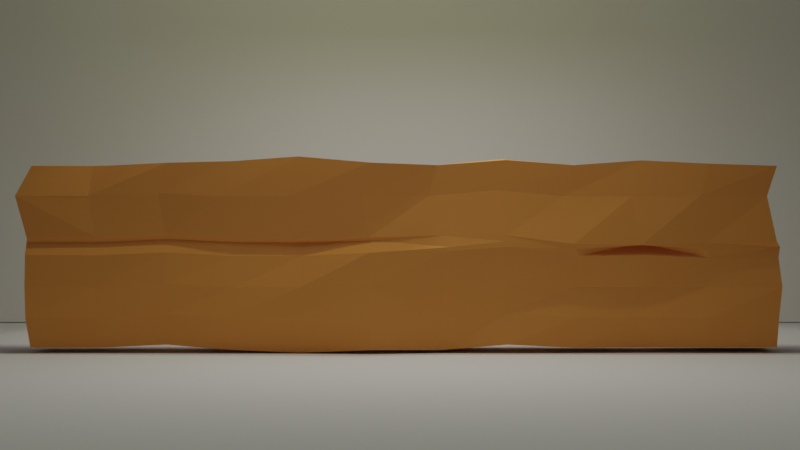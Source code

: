 # Source: ui.blend  (saved by Blender 2.92.15; exported with 4.5.12 LTS)
import bpy
from mathutils import Matrix  # noqa: F401  (used for matrix-valued properties, if any)

bpy.ops.wm.read_factory_settings(use_empty=True)
scene = bpy.context.scene
scene.name = 'Scene'

# ---- collections
col_collection = bpy.data.collections.new('Collection'); scene.collection.children.link(col_collection)

# ---- materials (node trees are filled in below, after node groups)
mat_material = bpy.data.materials.new('Material')
mat_material.alpha_threshold = 0.0
mat_material.line_color = (0.0, 0.0, 0.0, 1.0)

# ---- material node trees
mat_material.use_nodes = True; mat_material.node_tree.nodes.clear()
_N = mat_material.node_tree.nodes; _L = mat_material.node_tree.links
n0 = _N.new('ShaderNodeOutputMaterial'); n0.name = 'Material Output'; n0.location = (300, 300)
n1 = _N.new('ShaderNodeBsdfPrincipled'); n1.name = 'Principled BSDF'; n1.location = (10, 300)
n1.distribution = 'GGX'
n1.subsurface_method = 'BURLEY'
n1.inputs[0].default_value = (0.8, 0.3385, 0.08955, 1.0)
n1.inputs[2].default_value = 1.0
n1.inputs[3].default_value = 1.45
n1.inputs[13].default_value = 0.09504
n1.inputs[27].default_value = (0.0, 0.0, 0.0, 1.0)
n1.inputs[28].default_value = 1.0
_L.new(n1.outputs[0], n0.inputs[0])
n0.is_active_output = True

# ---- world
world_world = bpy.data.worlds.new('World'); scene.world = world_world
world_world.use_nodes = True; world_world.node_tree.nodes.clear()
_N = world_world.node_tree.nodes; _L = world_world.node_tree.links
n0 = _N.new('ShaderNodeOutputWorld'); n0.name = 'World Output'; n0.location = (300, 300)
n1 = _N.new('ShaderNodeBackground'); n1.name = 'Background'; n1.location = (10, 300)
n1.inputs[0].default_value = (0.05088, 0.05088, 0.05088, 1.0)
_L.new(n1.outputs[0], n0.inputs[0])
n0.is_active_output = True
world_world.color = (0.05088, 0.05088, 0.05088)
world_world.use_sun_shadow = False
world_world.sun_shadow_jitter_overblur = 0.0

# ---- cameras
cam_camera = bpy.data.cameras.new('Camera')
cam_camera.clip_end = 100.0
cam_camera.lens = 50.84
cam_camera.ortho_scale = 7.314

# ---- lights
light_light = bpy.data.lights.new('Light', 'POINT')
light_light.color = (0.9933, 1.0, 0.5204)
light_light.transmission_factor = 0.0
light_light.energy = 1000.0
light_light.shadow_soft_size = 0.1
light_light.shadow_maximum_resolution = 0.006
light_light.use_absolute_resolution = True
light_x = bpy.data.lights.new('面光', 'AREA')
light_x.color = (1.0, 0.9305, 0.966)
light_x.transmission_factor = 0.0
light_x.energy = 236.2
light_x.shadow_soft_size = 9.937
light_x.shadow_maximum_resolution = 0.006
light_x.use_absolute_resolution = True
light_x.size = 9.937
light_x.size_y = 1.0
light_x_1 = bpy.data.lights.new('聚光', 'SPOT')
light_x_1.transmission_factor = 0.0
light_x_1.energy = 705.7
light_x_1.shadow_soft_size = 0.25
light_x_1.shadow_maximum_resolution = 0.006
light_x_1.use_absolute_resolution = True
light_x_1.spot_size = 1.676

# ---- meshes
me_cube = bpy.data.meshes.new('Cube')
me_cube.from_pydata([(1.009, 1.0, 1.0), (1.036, 1.003, -1.0), (1.0, -1.0, 1.0), (1.0, -1.0, -1.0), (-1.0, 1.0, 1.0), (-1.0, 1.0, -1.0), (-1.0, -1.0, 1.0), (-1.125, -1.005, -1.035), (-1.0, 0.8182, -1.0), (-1.0, 0.6364, -0.9659), (-1.0, 0.4545, -1.0), (-1.0, 0.2727, -1.0), (-0.7685, 0.09081, -1.0), (-1.196, -0.09005, -1.039), (-1.246, -0.2727, -0.9835), (-1.097, -0.4545, -1.019), (-1.139, -0.6364, -1.0), (-1.141, -0.8242, -1.039), (1.0, 0.6364, 1.034), (1.13, 0.461, 1.049), (1.246, 0.284, 1.1), (1.5, 0.09021, 1.029), (1.015, -0.09006, 1.007), (1.0, -0.2727, 1.064), (1.015, -0.4545, 1.007), (0.9989, -0.636, 1.06), (1.051, -0.818, 1.023), (-1.016, -0.8182, 1.003), (-1.243, -0.6365, 1.02), (-1.168, -0.4547, 1.041), (-1.134, -0.2727, 1.103), (-1.043, -0.09091, 1.013), (-0.6757, 0.09091, 1.0), (-1.0, 0.2727, 1.0), (-1.0, 0.4545, 1.0), (-1.0, 0.6364, 1.034), (-1.0, 0.8182, 1.0), (1.0, -0.8182, -1.0), (0.8856, -0.6365, -1.0), (1.088, -0.4571, -1.0), (1.199, -0.2762, -0.9627), (1.058, -0.09537, -1.027), (1.456, 0.0908, -1.016), (1.122, 0.2791, -1.054), (1.1, 0.4554, -1.025), (1.069, 0.6364, -0.9659), (1.01, 0.8191, -1.0), (1.248, 1.04, 0.6681), (1.174, 1.015, 0.02242), (1.187, 1.016, -0.3323), (1.275, 1.012, -0.6667), (-1.204, -1.003, -0.6667), (-1.194, -1.006, -0.3335), (-1.0, -1.0, 2.98e-08), (-1.0, -0.9731, 0.6667), (1.002, -0.9731, 0.6666), (1.058, -1.003, -0.00721), (1.133, -1.012, -0.3336), (1.197, -1.002, -0.6667), (-1.0, 1.027, 0.6667), (-1.009, 1.0, -0.001222), (-1.139, 1.012, -0.333), (-1.065, 1.013, -0.6665), (1.114, 0.8269, 0.0152), (1.121, 0.8288, -0.333), (1.281, 0.8252, -0.6667), (1.002, 0.6634, 0.7008), (1.092, 0.6364, 0.04787), (1.212, 0.6364, -0.2979), (1.272, 0.6434, -0.6324), (1.197, 0.4896, 0.6633), (1.039, 0.4546, 0.005767), (1.257, 0.4547, -0.3331), (1.393, 0.4744, -0.6608), (1.233, 0.3093, 0.6627), (1.065, 0.2767, 0.007453), (1.46, 0.2761, -0.3328), (1.423, 0.3003, -0.6582), (1.33, 0.1178, 0.6676), (1.603, 0.09448, 0.04551), (1.599, 0.09077, -0.3333), (1.619, 0.09798, -0.6673), (1.0, -0.06402, 0.6667), (1.391, -0.1093, 0.06057), (1.237, -0.1051, -0.3451), (1.146, -0.09112, -0.6717), (1.0, -0.2458, 0.7303), (1.316, -0.2777, 0.1091), (1.246, -0.2807, -0.2763), (1.133, -0.2697, -0.6089), (1.007, -0.4276, 0.6665), (1.293, -0.4656, 0.009921), (1.045, -0.4554, -0.3326), (1.263, -0.4523, -0.6667), (1.092, -0.6086, 0.6634), (1.221, -0.6448, 0.01816), (1.008, -0.6364, -0.3332), (1.205, -0.6224, -0.6667), (1.133, -0.7903, 0.6644), (1.06, -0.817, -0.01154), (1.09, -0.823, -0.3334), (1.254, -0.8133, -0.6667), (-1.0, -0.7913, 0.6667), (-1.076, -0.8187, -0.004238), (-1.281, -0.8233, -0.3338), (-1.214, -0.8217, -0.6667), (-1.138, -0.6095, 0.6667), (-1.358, -0.6318, -0.02393), (-1.301, -0.6365, -0.3475), (-1.138, -0.6294, -0.6667), (-1.0, -0.4277, 0.6667), (-1.34, -0.4513, -0.01371), (-1.01, -0.4545, -0.3341), (-1.0, -0.4475, -0.6667), (-1.0, -0.2458, 0.7303), (-1.327, -0.2718, 0.03201), (-1.204, -0.2644, -0.2697), (-1.001, -0.2657, -0.6032), (-1.0, -0.06402, 0.6667), (-1.177, -0.08933, -0.0123), (-1.243, -0.07841, -0.333), (-1.127, -0.08083, -0.6913), (-0.6757, 0.1178, 0.6667), (-0.7707, 0.09091, -0.00912), (-1.106, 0.0992, -0.3334), (-1.15, 0.09159, -0.669), (-1.0, 0.2996, 0.6667), (-1.347, 0.2639, -0.03077), (-1.033, 0.2728, -0.335), (-1.261, 0.2666, -0.6667), (-1.0, 0.4814, 0.6667), (-1.289, 0.4529, -0.03171), (-1.22, 0.4546, -0.3343), (-1.274, 0.4514, -0.6667), (-1.0, 0.6633, 0.7008), (-1.287, 0.6359, -0.005202), (-1.256, 0.6363, -0.3026), (-1.268, 0.6431, -0.6325), (-1.0, 0.8451, 0.6667), (-1.232, 0.8176, -0.03011), (-1.211, 0.8183, -0.3348), (-1.165, 0.8253, -0.6667), (0.8346, 1.017, 0.1596), (1.002, 1.014, 0.2136), (-1.243, -1.0, 0.1571), (-1.068, -0.9966, 0.2081), (1.162, -0.997, 0.1625), (1.003, -1.008, 0.1078), (-1.243, 1.0, 0.1571), (-1.068, 1.003, 0.2082), (0.7876, 0.8261, 0.1576), (0.9643, 0.8265, 0.2105), (0.7564, 0.6364, 0.1917), (0.9322, 0.6398, 0.242), (0.7561, 0.4545, 0.1578), (0.9322, 0.458, 0.2077), (0.7559, 0.2727, 0.1579), (1.002, 0.2806, 0.1855), (1.218, 0.08432, 0.1795), (1.294, 0.09368, 0.2142), (1.368, -0.1228, 0.1078), (1.249, -0.09948, 0.2332), (1.293, -0.2725, 0.1713), (1.263, -0.2701, 0.2367), (1.356, -0.4561, 0.08382), (1.386, -0.4526, 0.1419), (0.651, -0.6356, 0.1498), (1.316, -0.633, 0.1279), (1.174, -0.8094, 0.1553), (1.132, -0.8092, 0.07875), (-1.243, -0.8182, 0.1574), (-1.068, -0.8148, 0.2078), (-1.382, -0.6364, 0.1577), (-1.221, -0.6325, 0.2081), (-1.348, -0.4529, 0.1717), (-1.298, -0.4481, 0.2235), (-1.298, -0.272, 0.2287), (-1.184, -0.2681, 0.2765), (-1.244, -0.09091, 0.1579), (-1.078, -0.08755, 0.2072), (-1.163, 0.08799, 0.1971), (-0.822, 0.0943, 0.2176), (-1.403, 0.2652, 0.1635), (-1.359, 0.2625, 0.2116), (-1.309, 0.4516, 0.1595), (-1.21, 0.4522, 0.2038), (-1.274, 0.6364, 0.1872), (-1.149, 0.6398, 0.2299), (-1.129, 0.8215, 0.1992), (-1.254, 0.8182, 0.1558), (0.8464, 0.7978, 1.004), (0.8464, 0.8382, 1.0), (0.8264, 0.8182, 1.0), (1.02, 0.8539, 0.6677), (1.009, 0.8497, 0.6715), (1.004, 0.8523, 0.6479)], [], [(26, 27, 6, 2), (55, 2, 6, 54), (138, 36, 4, 59), (17, 37, 3, 7), (98, 26, 2, 55), (59, 4, 0, 47), (151, 195, 194, 66, 153), (190, 192, 36, 35, 18), (66, 18, 19, 70), (70, 19, 20, 74), (74, 20, 21, 78), (78, 21, 22, 82), (82, 22, 23, 86), (86, 23, 24, 90), (90, 24, 25, 94), (94, 25, 26, 98), (5, 1, 46, 8), (8, 46, 45, 9), (9, 45, 44, 10), (10, 44, 43, 11), (11, 43, 42, 12), (12, 42, 41, 13), (13, 41, 40, 14), (14, 40, 39, 15), (15, 39, 38, 16), (16, 38, 37, 17), (54, 6, 27, 102), (102, 27, 28, 106), (106, 28, 29, 110), (110, 29, 30, 114), (114, 30, 31, 118), (118, 31, 32, 122), (122, 32, 33, 126), (126, 33, 34, 130), (130, 34, 35, 134), (134, 35, 36, 138), (194, 190, 18, 66), (47, 0, 191, 193), (18, 35, 34, 19), (19, 34, 33, 20), (20, 33, 32, 21), (21, 32, 31, 22), (22, 31, 30, 23), (23, 30, 29, 24), (24, 29, 28, 25), (25, 28, 27, 26), (9, 137, 141, 8), (137, 136, 140, 141), (136, 135, 139, 140), (135, 186, 189, 139), (10, 133, 137, 9), (133, 132, 136, 137), (132, 131, 135, 136), (187, 134, 138, 188), (131, 184, 186, 135), (11, 129, 133, 10), (129, 128, 132, 133), (128, 127, 131, 132), (185, 130, 134, 187), (127, 182, 184, 131), (12, 125, 129, 11), (125, 124, 128, 129), (124, 123, 127, 128), (183, 126, 130, 185), (123, 180, 182, 127), (13, 121, 125, 12), (121, 120, 124, 125), (120, 119, 123, 124), (181, 122, 126, 183), (119, 178, 180, 123), (14, 117, 121, 13), (117, 116, 120, 121), (116, 115, 119, 120), (179, 118, 122, 181), (115, 176, 178, 119), (15, 113, 117, 14), (113, 112, 116, 117), (112, 111, 115, 116), (177, 114, 118, 179), (111, 174, 176, 115), (16, 109, 113, 15), (109, 108, 112, 113), (108, 107, 111, 112), (175, 110, 114, 177), (107, 172, 174, 111), (17, 105, 109, 16), (105, 104, 108, 109), (104, 103, 107, 108), (173, 106, 110, 175), (103, 170, 172, 107), (7, 51, 105, 17), (51, 52, 104, 105), (52, 53, 103, 104), (146, 55, 54, 145), (53, 144, 170, 103), (38, 97, 101, 37), (97, 96, 100, 101), (96, 95, 99, 100), (171, 102, 106, 173), (95, 166, 169, 99), (39, 93, 97, 38), (93, 92, 96, 97), (92, 91, 95, 96), (167, 94, 98, 168), (91, 164, 166, 95), (40, 89, 93, 39), (89, 88, 92, 93), (88, 87, 91, 92), (165, 90, 94, 167), (87, 162, 164, 91), (41, 85, 89, 40), (85, 84, 88, 89), (84, 83, 87, 88), (163, 86, 90, 165), (83, 160, 162, 87), (42, 81, 85, 41), (81, 80, 84, 85), (80, 79, 83, 84), (161, 82, 86, 163), (79, 158, 160, 83), (43, 77, 81, 42), (77, 76, 80, 81), (76, 75, 79, 80), (159, 78, 82, 161), (75, 156, 158, 79), (44, 73, 77, 43), (73, 72, 76, 77), (72, 71, 75, 76), (157, 74, 78, 159), (71, 154, 156, 75), (45, 69, 73, 44), (69, 68, 72, 73), (68, 67, 71, 72), (155, 70, 74, 157), (67, 152, 154, 71), (46, 65, 69, 45), (65, 64, 68, 69), (64, 63, 67, 68), (153, 66, 70, 155), (63, 150, 152, 67), (1, 50, 65, 46), (50, 49, 64, 65), (49, 48, 63, 64), (56, 147, 144, 53), (60, 148, 142, 48), (5, 62, 50, 1), (62, 61, 49, 50), (61, 60, 48, 49), (48, 142, 150, 63), (37, 101, 58, 3), (101, 100, 57, 58), (100, 99, 56, 57), (188, 138, 59, 149), (99, 169, 147, 56), (8, 141, 62, 5), (141, 140, 61, 62), (140, 139, 60, 61), (143, 47, 193, 195, 151), (139, 189, 148, 60), (3, 58, 51, 7), (58, 57, 52, 51), (57, 56, 53, 52), (145, 54, 102, 171), (168, 98, 55, 146), (187, 188, 189, 186), (185, 187, 186, 184), (183, 185, 184, 182), (181, 183, 182, 180), (179, 181, 180, 178), (177, 179, 178, 176), (175, 177, 176, 174), (173, 175, 174, 172), (171, 173, 172, 170), (145, 171, 170, 144), (167, 168, 169, 166), (165, 167, 166, 164), (163, 165, 164, 162), (161, 163, 162, 160), (159, 161, 160, 158), (157, 159, 158, 156), (155, 157, 156, 154), (153, 155, 154, 152), (151, 153, 152, 150), (143, 151, 150, 142), (149, 143, 142, 148), (168, 146, 147, 169), (188, 149, 148, 189), (146, 145, 144, 147), (149, 59, 47, 143), (190, 191, 192), (0, 4, 36, 192, 191), (190, 194, 195, 193, 191)])
_uv = me_cube.uv_layers.new(name='UVMap')
_uv.uv.foreach_set('vector', [0.625, 0.7273, 0.875, 0.7273, 0.875, 0.75, 0.625, 0.75, 0.5833, 0.75, 0.625, 0.75, 0.625, 1.0, 0.5833, 1.0, 0.5833, 0.2273, 0.625, 0.2273, 0.625, 0.25, 0.5833, 0.25, 0.125, 0.7273, 0.375, 0.7273, 0.375, 0.75, 0.125, 0.75, 0.5833, 0.7273, 0.625, 0.7273, 0.625, 0.75, 0.5833, 0.75, 0.5833, 0.25, 0.625, 0.25, 0.625, 0.5, 0.5833, 0.5, 0.547, 0.5227, 0.5818, 0.5227, 0.5833, 0.5253, 0.5833, 0.5455, 0.547, 0.5455, 0.625, 0.5253, 0.6275, 0.5227, 0.875, 0.5227, 0.875, 0.5455, 0.625, 0.5455, 0.5833, 0.5455, 0.625, 0.5455, 0.625, 0.5682, 0.5833, 0.5682, 0.5833, 0.5682, 0.625, 0.5682, 0.625, 0.5909, 0.5833, 0.5909, 0.5833, 0.5909, 0.625, 0.5909, 0.625, 0.6136, 0.5833, 0.6136, 0.5833, 0.6136, 0.625, 0.6136, 0.625, 0.6364, 0.5833, 0.6364, 0.5833, 0.6364, 0.625, 0.6364, 0.625, 0.6591, 0.5833, 0.6591, 0.5833, 0.6591, 0.625, 0.6591, 0.625, 0.6818, 0.5833, 0.6818, 0.5833, 0.6818, 0.625, 0.6818, 0.625, 0.7045, 0.5833, 0.7045, 0.5833, 0.7045, 0.625, 0.7045, 0.625, 0.7273, 0.5833, 0.7273, 0.125, 0.5, 0.375, 0.5, 0.375, 0.5227, 0.125, 0.5227, 0.125, 0.5227, 0.375, 0.5227, 0.375, 0.5455, 0.125, 0.5455, 0.125, 0.5455, 0.375, 0.5455, 0.375, 0.5682, 0.125, 0.5682, 0.125, 0.5682, 0.375, 0.5682, 0.375, 0.5909, 0.125, 0.5909, 0.125, 0.5909, 0.375, 0.5909, 0.375, 0.6136, 0.125, 0.6136, 0.125, 0.6136, 0.375, 0.6136, 0.375, 0.6364, 0.125, 0.6364, 0.125, 0.6364, 0.375, 0.6364, 0.375, 0.6591, 0.125, 0.6591, 0.125, 0.6591, 0.375, 0.6591, 0.375, 0.6818, 0.125, 0.6818, 0.125, 0.6818, 0.375, 0.6818, 0.375, 0.7045, 0.125, 0.7045, 0.125, 0.7045, 0.375, 0.7045, 0.375, 0.7273, 0.125, 0.7273, 0.5833, 0.0, 0.625, 0.0, 0.625, 0.02273, 0.5833, 0.02273, 0.5833, 0.02273, 0.625, 0.02273, 0.625, 0.04545, 0.5833, 0.04545, 0.5833, 0.04545, 0.625, 0.04545, 0.625, 0.06818, 0.5833, 0.06818, 0.5833, 0.06818, 0.625, 0.06818, 0.625, 0.09091, 0.5833, 0.09091, 0.5833, 0.09091, 0.625, 0.09091, 0.625, 0.1136, 0.5833, 0.1136, 0.5833, 0.1136, 0.625, 0.1136, 0.625, 0.1364, 0.5833, 0.1364, 0.5833, 0.1364, 0.625, 0.1364, 0.625, 0.1591, 0.5833, 0.1591, 0.5833, 0.1591, 0.625, 0.1591, 0.625, 0.1818, 0.5833, 0.1818, 0.5833, 0.1818, 0.625, 0.1818, 0.625, 0.2045, 0.5833, 0.2045, 0.5833, 0.2045, 0.625, 0.2045, 0.625, 0.2273, 0.5833, 0.2273, 0.5833, 0.5253, 0.625, 0.5253, 0.625, 0.5455, 0.5833, 0.5455, 0.5833, 0.5, 0.625, 0.5, 0.625, 0.5202, 0.5833, 0.5202, 0.625, 0.5455, 0.875, 0.5455, 0.875, 0.5682, 0.625, 0.5682, 0.625, 0.5682, 0.875, 0.5682, 0.875, 0.5909, 0.625, 0.5909, 0.625, 0.5909, 0.875, 0.5909, 0.875, 0.6136, 0.625, 0.6136, 0.625, 0.6136, 0.875, 0.6136, 0.875, 0.6364, 0.625, 0.6364, 0.625, 0.6364, 0.875, 0.6364, 0.875, 0.6591, 0.625, 0.6591, 0.625, 0.6591, 0.875, 0.6591, 0.875, 0.6818, 0.625, 0.6818, 0.625, 0.6818, 0.875, 0.6818, 0.875, 0.7045, 0.625, 0.7045, 0.625, 0.7045, 0.875, 0.7045, 0.875, 0.7273, 0.625, 0.7273, 0.375, 0.2045, 0.4167, 0.2045, 0.4167, 0.2273, 0.375, 0.2273, 0.4167, 0.2045, 0.4583, 0.2045, 0.4583, 0.2273, 0.4167, 0.2273, 0.4583, 0.2045, 0.5, 0.2045, 0.5, 0.2273, 0.4583, 0.2273, 0.5, 0.2045, 0.5334, 0.2045, 0.5334, 0.2273, 0.5, 0.2273, 0.375, 0.1818, 0.4167, 0.1818, 0.4167, 0.2045, 0.375, 0.2045, 0.4167, 0.1818, 0.4583, 0.1818, 0.4583, 0.2045, 0.4167, 0.2045, 0.4583, 0.1818, 0.5, 0.1818, 0.5, 0.2045, 0.4583, 0.2045, 0.547, 0.2045, 0.5833, 0.2045, 0.5833, 0.2273, 0.547, 0.2273, 0.5, 0.1818, 0.5334, 0.1818, 0.5334, 0.2045, 0.5, 0.2045, 0.375, 0.1591, 0.4167, 0.1591, 0.4167, 0.1818, 0.375, 0.1818, 0.4167, 0.1591, 0.4583, 0.1591, 0.4583, 0.1818, 0.4167, 0.1818, 0.4583, 0.1591, 0.5, 0.1591, 0.5, 0.1818, 0.4583, 0.1818, 0.5469, 0.1818, 0.5833, 0.1818, 0.5833, 0.2045, 0.547, 0.2045, 0.5, 0.1591, 0.5335, 0.1591, 0.5334, 0.1818, 0.5, 0.1818, 0.375, 0.1364, 0.4167, 0.1364, 0.4167, 0.1591, 0.375, 0.1591, 0.4167, 0.1364, 0.4583, 0.1364, 0.4583, 0.1591, 0.4167, 0.1591, 0.4583, 0.1364, 0.5, 0.1364, 0.5, 0.1591, 0.4583, 0.1591, 0.5469, 0.1591, 0.5833, 0.1591, 0.5833, 0.1818, 0.5469, 0.1818, 0.5, 0.1364, 0.5335, 0.1364, 0.5335, 0.1591, 0.5, 0.1591, 0.375, 0.1136, 0.4167, 0.1136, 0.4167, 0.1364, 0.375, 0.1364, 0.4167, 0.1136, 0.4583, 0.1136, 0.4583, 0.1364, 0.4167, 0.1364, 0.4583, 0.1136, 0.5, 0.1136, 0.5, 0.1364, 0.4583, 0.1364, 0.5469, 0.1364, 0.5833, 0.1364, 0.5833, 0.1591, 0.5469, 0.1591, 0.5, 0.1136, 0.5335, 0.1136, 0.5335, 0.1364, 0.5, 0.1364, 0.375, 0.09091, 0.4167, 0.09091, 0.4167, 0.1136, 0.375, 0.1136, 0.4167, 0.09091, 0.4583, 0.09091, 0.4583, 0.1136, 0.4167, 0.1136, 0.4583, 0.09091, 0.5, 0.09091, 0.5, 0.1136, 0.4583, 0.1136, 0.5469, 0.1136, 0.5833, 0.1136, 0.5833, 0.1364, 0.5469, 0.1364, 0.5, 0.09091, 0.5335, 0.09091, 0.5335, 0.1136, 0.5, 0.1136, 0.375, 0.06818, 0.4167, 0.06818, 0.4167, 0.09091, 0.375, 0.09091, 0.4167, 0.06818, 0.4583, 0.06818, 0.4583, 0.09091, 0.4167, 0.09091, 0.4583, 0.06818, 0.5, 0.06818, 0.5, 0.09091, 0.4583, 0.09091, 0.5469, 0.09091, 0.5833, 0.09091, 0.5833, 0.1136, 0.5469, 0.1136, 0.5, 0.06818, 0.5335, 0.06818, 0.5335, 0.09091, 0.5, 0.09091, 0.375, 0.04545, 0.4167, 0.04545, 0.4167, 0.06818, 0.375, 0.06818, 0.4167, 0.04545, 0.4583, 0.04545, 0.4583, 0.06818, 0.4167, 0.06818, 0.4583, 0.04545, 0.5, 0.04545, 0.5, 0.06818, 0.4583, 0.06818, 0.5469, 0.06818, 0.5833, 0.06818, 0.5833, 0.09091, 0.5469, 0.09091, 0.5, 0.04545, 0.5334, 0.04545, 0.5335, 0.06818, 0.5, 0.06818, 0.375, 0.02273, 0.4167, 0.02273, 0.4167, 0.04545, 0.375, 0.04545, 0.4167, 0.02273, 0.4583, 0.02273, 0.4583, 0.04545, 0.4167, 0.04545, 0.4583, 0.02273, 0.5, 0.02273, 0.5, 0.04545, 0.4583, 0.04545, 0.5469, 0.04545, 0.5833, 0.04545, 0.5833, 0.06818, 0.5469, 0.06818, 0.5, 0.02273, 0.5334, 0.02273, 0.5334, 0.04545, 0.5, 0.04545, 0.375, 0.0, 0.4167, 0.0, 0.4167, 0.02273, 0.375, 0.02273, 0.4167, 0.0, 0.4583, 0.0, 0.4583, 0.02273, 0.4167, 0.02273, 0.4583, 0.0, 0.5, 0.0, 0.5, 0.02273, 0.4583, 0.02273, 0.547, 0.75, 0.5833, 0.75, 0.5833, 1.0, 0.547, 1.0, 0.5, 0.0, 0.5333, 0.0, 0.5334, 0.02273, 0.5, 0.02273, 0.375, 0.7045, 0.4167, 0.7045, 0.4167, 0.7273, 0.375, 0.7273, 0.4167, 0.7045, 0.4583, 0.7045, 0.4583, 0.7273, 0.4167, 0.7273, 0.4583, 0.7045, 0.5, 0.7045, 0.5, 0.7273, 0.4583, 0.7273, 0.547, 0.02273, 0.5833, 0.02273, 0.5833, 0.04545, 0.5469, 0.04545, 0.5, 0.7045, 0.5334, 0.7045, 0.5334, 0.7273, 0.5, 0.7273, 0.375, 0.6818, 0.4167, 0.6818, 0.4167, 0.7045, 0.375, 0.7045, 0.4167, 0.6818, 0.4583, 0.6818, 0.4583, 0.7045, 0.4167, 0.7045, 0.4583, 0.6818, 0.5, 0.6818, 0.5, 0.7045, 0.4583, 0.7045, 0.5469, 0.7045, 0.5833, 0.7045, 0.5833, 0.7273, 0.547, 0.7273, 0.5, 0.6818, 0.5335, 0.6818, 0.5334, 0.7045, 0.5, 0.7045, 0.375, 0.6591, 0.4167, 0.6591, 0.4167, 0.6818, 0.375, 0.6818, 0.4167, 0.6591, 0.4583, 0.6591, 0.4583, 0.6818, 0.4167, 0.6818, 0.4583, 0.6591, 0.5, 0.6591, 0.5, 0.6818, 0.4583, 0.6818, 0.5469, 0.6818, 0.5833, 0.6818, 0.5833, 0.7045, 0.5469, 0.7045, 0.5, 0.6591, 0.5335, 0.6591, 0.5335, 0.6818, 0.5, 0.6818, 0.375, 0.6364, 0.4167, 0.6364, 0.4167, 0.6591, 0.375, 0.6591, 0.4167, 0.6364, 0.4583, 0.6364, 0.4583, 0.6591, 0.4167, 0.6591, 0.4583, 0.6364, 0.5, 0.6364, 0.5, 0.6591, 0.4583, 0.6591, 0.5469, 0.6591, 0.5833, 0.6591, 0.5833, 0.6818, 0.5469, 0.6818, 0.5, 0.6364, 0.5335, 0.6364, 0.5335, 0.6591, 0.5, 0.6591, 0.375, 0.6136, 0.4167, 0.6136, 0.4167, 0.6364, 0.375, 0.6364, 0.4167, 0.6136, 0.4583, 0.6136, 0.4583, 0.6364, 0.4167, 0.6364, 0.4583, 0.6136, 0.5, 0.6136, 0.5, 0.6364, 0.4583, 0.6364, 0.5469, 0.6364, 0.5833, 0.6364, 0.5833, 0.6591, 0.5469, 0.6591, 0.5, 0.6136, 0.5335, 0.6136, 0.5335, 0.6364, 0.5, 0.6364, 0.375, 0.5909, 0.4167, 0.5909, 0.4167, 0.6136, 0.375, 0.6136, 0.4167, 0.5909, 0.4583, 0.5909, 0.4583, 0.6136, 0.4167, 0.6136, 0.4583, 0.5909, 0.5, 0.5909, 0.5, 0.6136, 0.4583, 0.6136, 0.5469, 0.6136, 0.5833, 0.6136, 0.5833, 0.6364, 0.5469, 0.6364, 0.5, 0.5909, 0.5335, 0.5909, 0.5335, 0.6136, 0.5, 0.6136, 0.375, 0.5682, 0.4167, 0.5682, 0.4167, 0.5909, 0.375, 0.5909, 0.4167, 0.5682, 0.4583, 0.5682, 0.4583, 0.5909, 0.4167, 0.5909, 0.4583, 0.5682, 0.5, 0.5682, 0.5, 0.5909, 0.4583, 0.5909, 0.5469, 0.5909, 0.5833, 0.5909, 0.5833, 0.6136, 0.5469, 0.6136, 0.5, 0.5682, 0.5334, 0.5682, 0.5335, 0.5909, 0.5, 0.5909, 0.375, 0.5455, 0.4167, 0.5455, 0.4167, 0.5682, 0.375, 0.5682, 0.4167, 0.5455, 0.4583, 0.5455, 0.4583, 0.5682, 0.4167, 0.5682, 0.4583, 0.5455, 0.5, 0.5455, 0.5, 0.5682, 0.4583, 0.5682, 0.5469, 0.5682, 0.5833, 0.5682, 0.5833, 0.5909, 0.5469, 0.5909, 0.5, 0.5455, 0.5334, 0.5455, 0.5334, 0.5682, 0.5, 0.5682, 0.375, 0.5227, 0.4167, 0.5227, 0.4167, 0.5455, 0.375, 0.5455, 0.4167, 0.5227, 0.4583, 0.5227, 0.4583, 0.5455, 0.4167, 0.5455, 0.4583, 0.5227, 0.5, 0.5227, 0.5, 0.5455, 0.4583, 0.5455, 0.547, 0.5455, 0.5833, 0.5455, 0.5833, 0.5682, 0.5469, 0.5682, 0.5, 0.5227, 0.5334, 0.5227, 0.5334, 0.5455, 0.5, 0.5455, 0.375, 0.5, 0.4167, 0.5, 0.4167, 0.5227, 0.375, 0.5227, 0.4167, 0.5, 0.4583, 0.5, 0.4583, 0.5227, 0.4167, 0.5227, 0.4583, 0.5, 0.5, 0.5, 0.5, 0.5227, 0.4583, 0.5227, 0.5, 0.75, 0.5333, 0.75, 0.5333, 1.0, 0.5, 1.0, 0.5, 0.25, 0.5333, 0.25, 0.5333, 0.5, 0.5, 0.5, 0.375, 0.25, 0.4167, 0.25, 0.4167, 0.5, 0.375, 0.5, 0.4167, 0.25, 0.4583, 0.25, 0.4583, 0.5, 0.4167, 0.5, 0.4583, 0.25, 0.5, 0.25, 0.5, 0.5, 0.4583, 0.5, 0.5, 0.5, 0.5333, 0.5, 0.5334, 0.5227, 0.5, 0.5227, 0.375, 0.7273, 0.4167, 0.7273, 0.4167, 0.75, 0.375, 0.75, 0.4167, 0.7273, 0.4583, 0.7273, 0.4583, 0.75, 0.4167, 0.75, 0.4583, 0.7273, 0.5, 0.7273, 0.5, 0.75, 0.4583, 0.75, 0.547, 0.2273, 0.5833, 0.2273, 0.5833, 0.25, 0.547, 0.25, 0.5, 0.7273, 0.5334, 0.7273, 0.5333, 0.75, 0.5, 0.75, 0.375, 0.2273, 0.4167, 0.2273, 0.4167, 0.25, 0.375, 0.25, 0.4167, 0.2273, 0.4583, 0.2273, 0.4583, 0.25, 0.4167, 0.25, 0.4583, 0.2273, 0.5, 0.2273, 0.5, 0.25, 0.4583, 0.25, 0.547, 0.5, 0.5833, 0.5, 0.5833, 0.5202, 0.5818, 0.5227, 0.547, 0.5227, 0.5, 0.2273, 0.5334, 0.2273, 0.5333, 0.25, 0.5, 0.25, 0.375, 0.75, 0.4167, 0.75, 0.4167, 1.0, 0.375, 1.0, 0.4167, 0.75, 0.4583, 0.75, 0.4583, 1.0, 0.4167, 1.0, 0.4583, 0.75, 0.5, 0.75, 0.5, 1.0, 0.4583, 1.0, 0.547, 0.0, 0.5833, 0.0, 0.5833, 0.02273, 0.547, 0.02273, 0.547, 0.7273, 0.5833, 0.7273, 0.5833, 0.75, 0.547, 0.75, 0.547, 0.2045, 0.547, 0.2273, 0.5334, 0.2273, 0.5334, 0.2045, 0.5469, 0.1818, 0.547, 0.2045, 0.5334, 0.2045, 0.5334, 0.1818, 0.5469, 0.1591, 0.5469, 0.1818, 0.5334, 0.1818, 0.5335, 0.1591, 0.5469, 0.1364, 0.5469, 0.1591, 0.5335, 0.1591, 0.5335, 0.1364, 0.5469, 0.1136, 0.5469, 0.1364, 0.5335, 0.1364, 0.5335, 0.1136, 0.5469, 0.09091, 0.5469, 0.1136, 0.5335, 0.1136, 0.5335, 0.09091, 0.5469, 0.06818, 0.5469, 0.09091, 0.5335, 0.09091, 0.5335, 0.06818, 0.5469, 0.04545, 0.5469, 0.06818, 0.5335, 0.06818, 0.5334, 0.04545, 0.547, 0.02273, 0.5469, 0.04545, 0.5334, 0.04545, 0.5334, 0.02273, 0.547, 0.0, 0.547, 0.02273, 0.5334, 0.02273, 0.5333, 0.0, 0.5469, 0.7045, 0.547, 0.7273, 0.5334, 0.7273, 0.5334, 0.7045, 0.5469, 0.6818, 0.5469, 0.7045, 0.5334, 0.7045, 0.5335, 0.6818, 0.5469, 0.6591, 0.5469, 0.6818, 0.5335, 0.6818, 0.5335, 0.6591, 0.5469, 0.6364, 0.5469, 0.6591, 0.5335, 0.6591, 0.5335, 0.6364, 0.5469, 0.6136, 0.5469, 0.6364, 0.5335, 0.6364, 0.5335, 0.6136, 0.5469, 0.5909, 0.5469, 0.6136, 0.5335, 0.6136, 0.5335, 0.5909, 0.5469, 0.5682, 0.5469, 0.5909, 0.5335, 0.5909, 0.5334, 0.5682, 0.547, 0.5455, 0.5469, 0.5682, 0.5334, 0.5682, 0.5334, 0.5455, 0.547, 0.5227, 0.547, 0.5455, 0.5334, 0.5455, 0.5334, 0.5227, 0.547, 0.5, 0.547, 0.5227, 0.5334, 0.5227, 0.5333, 0.5, 0.547, 0.25, 0.547, 0.5, 0.5333, 0.5, 0.5333, 0.25, 0.547, 0.7273, 0.547, 0.75, 0.5333, 0.75, 0.5334, 0.7273, 0.547, 0.2273, 0.547, 0.25, 0.5333, 0.25, 0.5334, 0.2273, 0.547, 0.75, 0.547, 1.0, 0.5333, 1.0, 0.5333, 0.75, 0.547, 0.25, 0.5833, 0.25, 0.5833, 0.5, 0.547, 0.5, 0.625, 0.5253, 0.6255, 0.5202, 0.6275, 0.5227, 0.625, 0.5, 0.875, 0.5, 0.875, 0.5227, 0.6275, 0.5227, 0.625, 0.5202, 0.625, 0.5253, 0.5838, 0.5252, 0.5818, 0.5227, 0.5833, 0.5202, 0.625, 0.5202])
me_cube.materials.append(mat_material)
me_cube.use_remesh_preserve_volume = False
me_cube.use_remesh_preserve_attributes = False
me_cube.use_mirror_vertex_groups = False
me_cube.update()
me_x = bpy.data.meshes.new('平面')
me_x.from_pydata([(-0.7716, -0.7716, 0.0), (0.7716, -0.7716, 0.0), (-0.7716, 0.7716, 0.0), (0.7716, 0.7716, 0.0)], [], [(0, 1, 3, 2)])
_uv = me_x.uv_layers.new(name='UV 贴图')
_uv.uv.foreach_set('vector', [0.0, 0.0, 1.0, 0.0, 1.0, 1.0, 0.0, 1.0])
me_x.use_remesh_fix_poles = True
me_x.use_remesh_preserve_attributes = False
me_x.use_mirror_vertex_groups = False
me_x.update()
me_001 = bpy.data.meshes.new('平面.001')
me_001.from_pydata([(-0.7716, -0.7716, 0.0), (0.7716, -0.7716, 0.0), (-0.7716, 0.7716, 0.0), (0.7716, 0.7716, 0.0)], [], [(0, 1, 3, 2)])
_uv = me_001.uv_layers.new(name='UV 贴图')
_uv.uv.foreach_set('vector', [0.0, 0.0, 1.0, 0.0, 1.0, 1.0, 0.0, 1.0])
me_001.use_remesh_fix_poles = True
me_001.use_remesh_preserve_attributes = False
me_001.use_mirror_vertex_groups = False
me_001.update()

# ---- objects
ob_cube = bpy.data.objects.new('Cube', me_cube)
ob_light = bpy.data.objects.new('Light', light_light)
ob_camera = bpy.data.objects.new('Camera', cam_camera)
ob_x = bpy.data.objects.new('面光', light_x)
ob_x_1 = bpy.data.objects.new('聚光', light_x_1)
ob_x_2 = bpy.data.objects.new('平面', me_x)
ob_001 = bpy.data.objects.new('平面.001', me_001)

# ---- transforms, parenting, visibility, modifiers, constraints
ob_cube.location = (0.0, 0.0, -0.4598)
ob_cube.scale = (0.4608, 7.662, 1.869)
ob_cube.lock_rotations_4d = False
ob_cube.empty_display_type = 'ARROWS'
ob_cube.lineart.crease_threshold = 0.0
_m = ob_cube.modifiers.new('精简', 'DECIMATE')
ob_light.location = (1.461, 0.643, 12.09)
ob_light.rotation_euler = (0.6503, 0.05522, 1.866)
ob_light.lock_rotations_4d = False
ob_light.empty_display_type = 'ARROWS'
ob_light.color = (0.0, 0.0, 0.0, 0.0)
ob_light.lineart.crease_threshold = 0.0
ob_camera.location = (23.69, 0.09498, 0.1866)
ob_camera.rotation_euler = (1.571, 0.0, 1.571)
ob_camera.scale = (-0.36, 0.6, 3.36)
ob_camera.lock_rotations_4d = False
ob_camera.empty_display_type = 'ARROWS'
ob_camera.color = (0.0, 0.0, 0.0, 0.0)
ob_camera.display_type = 'WIRE'
ob_camera.lineart.crease_threshold = 0.0
ob_x.location = (-0.203, -0.2769, 5.893)
ob_x.lineart.crease_threshold = 0.0
ob_x_1.location = (0.0, 0.0, 8.588)
ob_x_1.rotation_euler = (-0.01959, -0.05316, 0.0005208)
ob_x_1.lineart.crease_threshold = 0.0
ob_x_2.location = (0.0, 0.0, -2.441)
ob_x_2.scale = (-15.56, -23.94, -15.56)
ob_x_2.lineart.crease_threshold = 0.0
ob_001.location = (-8.953, 1.475, 4.119)
ob_001.rotation_euler = (0.0, 1.235, 0.0)
ob_001.scale = (8.965, 24.05, 0.8244)
ob_001.lineart.crease_threshold = 0.0

# ---- collection membership
col_collection.objects.link(ob_cube)
col_collection.objects.link(ob_light)
col_collection.objects.link(ob_camera)
col_collection.objects.link(ob_x)
col_collection.objects.link(ob_x_1)
col_collection.objects.link(ob_x_2)
col_collection.objects.link(ob_001)

# ---- scene / render settings (as saved in the file)
scene.camera = ob_camera
scene.frame_start = 1; scene.frame_end = 250; scene.frame_set(1)
scene.render.engine = 'CYCLES'
scene.cycles.use_denoising = False
scene.cycles.samples = 128
scene.cycles.sampling_pattern = 'TABULATED_SOBOL'
scene.cycles.use_adaptive_sampling = False
scene.cycles.use_light_tree = False
scene.view_settings.view_transform = 'Filmic'
scene.unit_settings.scale_length = 1.296
bpy.context.view_layer.update()
